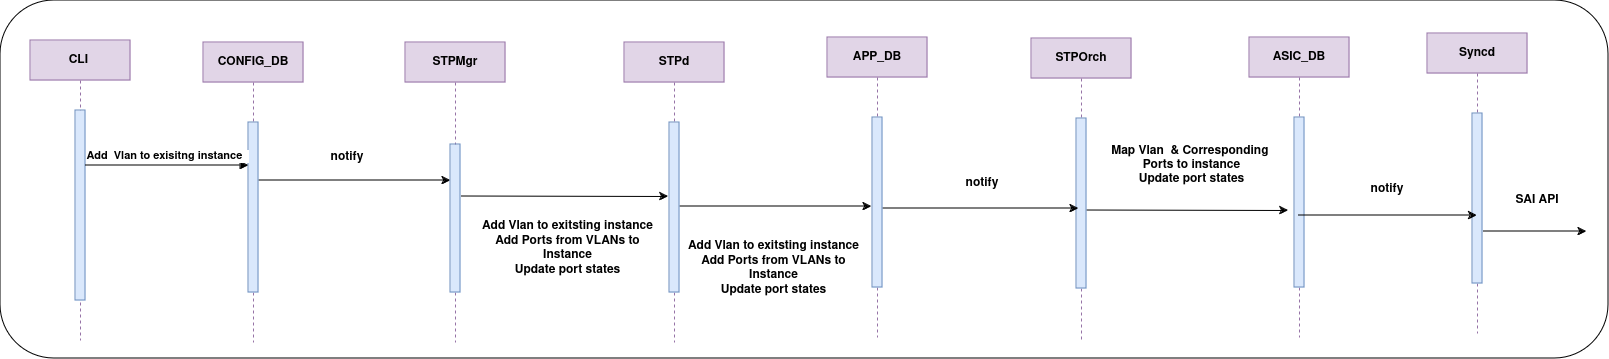

The diagram above was exported from draw.io. Its source (the exported page's mxGraphModel, read from the mxfile embedded in the PNG):
<mxGraphModel dx="2004" dy="795" grid="0" gridSize="10" guides="1" tooltips="1" connect="1" arrows="1" fold="1" page="0" pageScale="1" pageWidth="850" pageHeight="1100" math="0" shadow="0">
  <root>
    <mxCell id="0" />
    <mxCell id="1" parent="0" />
    <mxCell id="T3iN0lJJHXyKX2v5zcJj-1" value="" style="rounded=1;whiteSpace=wrap;html=1;" parent="1" vertex="1">
      <mxGeometry x="-110" width="1608" height="358" as="geometry" />
    </mxCell>
    <mxCell id="aM9ryv3xv72pqoxQDRHE-1" value="CLI&amp;nbsp;" style="shape=umlLifeline;perimeter=lifelinePerimeter;whiteSpace=wrap;html=1;container=0;dropTarget=0;collapsible=0;recursiveResize=0;outlineConnect=0;portConstraint=eastwest;newEdgeStyle={&quot;edgeStyle&quot;:&quot;elbowEdgeStyle&quot;,&quot;elbow&quot;:&quot;vertical&quot;,&quot;curved&quot;:0,&quot;rounded&quot;:0};fillColor=#e1d5e7;strokeColor=#9673a6;fontStyle=1" parent="1" vertex="1">
      <mxGeometry x="-80" y="40" width="100" height="300" as="geometry" />
    </mxCell>
    <mxCell id="aM9ryv3xv72pqoxQDRHE-2" value="" style="html=1;points=[];perimeter=orthogonalPerimeter;outlineConnect=0;targetShapes=umlLifeline;portConstraint=eastwest;newEdgeStyle={&quot;edgeStyle&quot;:&quot;elbowEdgeStyle&quot;,&quot;elbow&quot;:&quot;vertical&quot;,&quot;curved&quot;:0,&quot;rounded&quot;:0};fillColor=#dae8fc;strokeColor=#6c8ebf;fontStyle=1" parent="aM9ryv3xv72pqoxQDRHE-1" vertex="1">
      <mxGeometry x="45" y="70" width="10" height="190" as="geometry" />
    </mxCell>
    <mxCell id="v-JBTMWoUNpmtQOUg9rP-12" style="edgeStyle=elbowEdgeStyle;rounded=0;orthogonalLoop=1;jettySize=auto;html=1;elbow=vertical;curved=0;fontStyle=1" parent="1" source="aM9ryv3xv72pqoxQDRHE-5" target="v-JBTMWoUNpmtQOUg9rP-3" edge="1">
      <mxGeometry relative="1" as="geometry">
        <Array as="points">
          <mxPoint x="220" y="180" />
          <mxPoint x="239" y="216" />
          <mxPoint x="353" y="166" />
        </Array>
      </mxGeometry>
    </mxCell>
    <mxCell id="aM9ryv3xv72pqoxQDRHE-5" value="CONFIG_DB" style="shape=umlLifeline;perimeter=lifelinePerimeter;whiteSpace=wrap;html=1;container=0;dropTarget=0;collapsible=0;recursiveResize=0;outlineConnect=0;portConstraint=eastwest;newEdgeStyle={&quot;edgeStyle&quot;:&quot;elbowEdgeStyle&quot;,&quot;elbow&quot;:&quot;vertical&quot;,&quot;curved&quot;:0,&quot;rounded&quot;:0};fillColor=#e1d5e7;strokeColor=#9673a6;fontStyle=1" parent="1" vertex="1">
      <mxGeometry x="93" y="42" width="100" height="300" as="geometry" />
    </mxCell>
    <mxCell id="aM9ryv3xv72pqoxQDRHE-6" value="" style="html=1;points=[];perimeter=orthogonalPerimeter;outlineConnect=0;targetShapes=umlLifeline;portConstraint=eastwest;newEdgeStyle={&quot;edgeStyle&quot;:&quot;elbowEdgeStyle&quot;,&quot;elbow&quot;:&quot;vertical&quot;,&quot;curved&quot;:0,&quot;rounded&quot;:0};fillColor=#dae8fc;strokeColor=#6c8ebf;fontStyle=1" parent="aM9ryv3xv72pqoxQDRHE-5" vertex="1">
      <mxGeometry x="45" y="80" width="10" height="170" as="geometry" />
    </mxCell>
    <mxCell id="aM9ryv3xv72pqoxQDRHE-7" value="&lt;div&gt;Add&amp;nbsp; Vlan to exisitng instance&amp;nbsp;&amp;nbsp;&lt;/div&gt;" style="html=1;verticalAlign=bottom;endArrow=block;edgeStyle=elbowEdgeStyle;elbow=horizontal;curved=0;rounded=0;fontStyle=1" parent="1" source="aM9ryv3xv72pqoxQDRHE-2" target="aM9ryv3xv72pqoxQDRHE-6" edge="1">
      <mxGeometry x="0.0041" relative="1" as="geometry">
        <mxPoint x="195" y="130" as="sourcePoint" />
        <Array as="points">
          <mxPoint x="58" y="165" />
          <mxPoint x="180" y="120" />
        </Array>
        <mxPoint as="offset" />
      </mxGeometry>
    </mxCell>
    <mxCell id="SkGAOKywYdpLKiFTH_5G-7" style="edgeStyle=elbowEdgeStyle;rounded=0;orthogonalLoop=1;jettySize=auto;html=1;elbow=vertical;curved=0;fontStyle=1" parent="1" edge="1">
      <mxGeometry relative="1" as="geometry">
        <mxPoint x="350.5" y="195.5" as="sourcePoint" />
        <mxPoint x="558" y="196" as="targetPoint" />
      </mxGeometry>
    </mxCell>
    <mxCell id="v-JBTMWoUNpmtQOUg9rP-2" value="STPMgr" style="shape=umlLifeline;perimeter=lifelinePerimeter;whiteSpace=wrap;html=1;container=0;dropTarget=0;collapsible=0;recursiveResize=0;outlineConnect=0;portConstraint=eastwest;newEdgeStyle={&quot;edgeStyle&quot;:&quot;elbowEdgeStyle&quot;,&quot;elbow&quot;:&quot;vertical&quot;,&quot;curved&quot;:0,&quot;rounded&quot;:0};fillColor=#e1d5e7;strokeColor=#9673a6;fontStyle=1" parent="1" vertex="1">
      <mxGeometry x="295" y="42" width="100" height="300" as="geometry" />
    </mxCell>
    <mxCell id="v-JBTMWoUNpmtQOUg9rP-3" value="" style="html=1;points=[];perimeter=orthogonalPerimeter;outlineConnect=0;targetShapes=umlLifeline;portConstraint=eastwest;newEdgeStyle={&quot;edgeStyle&quot;:&quot;elbowEdgeStyle&quot;,&quot;elbow&quot;:&quot;vertical&quot;,&quot;curved&quot;:0,&quot;rounded&quot;:0};fillColor=#dae8fc;strokeColor=#6c8ebf;fontStyle=1" parent="v-JBTMWoUNpmtQOUg9rP-2" vertex="1">
      <mxGeometry x="45" y="102" width="10" height="148" as="geometry" />
    </mxCell>
    <mxCell id="v-JBTMWoUNpmtQOUg9rP-18" style="edgeStyle=elbowEdgeStyle;rounded=0;orthogonalLoop=1;jettySize=auto;html=1;elbow=vertical;curved=0;fontStyle=1" parent="1" source="v-JBTMWoUNpmtQOUg9rP-4" edge="1">
      <mxGeometry relative="1" as="geometry">
        <mxPoint x="761" y="206" as="targetPoint" />
      </mxGeometry>
    </mxCell>
    <mxCell id="v-JBTMWoUNpmtQOUg9rP-4" value="STPd" style="shape=umlLifeline;perimeter=lifelinePerimeter;whiteSpace=wrap;html=1;container=0;dropTarget=0;collapsible=0;recursiveResize=0;outlineConnect=0;portConstraint=eastwest;newEdgeStyle={&quot;edgeStyle&quot;:&quot;elbowEdgeStyle&quot;,&quot;elbow&quot;:&quot;vertical&quot;,&quot;curved&quot;:0,&quot;rounded&quot;:0};fillColor=#e1d5e7;strokeColor=#9673a6;fontStyle=1" parent="1" vertex="1">
      <mxGeometry x="514" y="42" width="100" height="300" as="geometry" />
    </mxCell>
    <mxCell id="v-JBTMWoUNpmtQOUg9rP-5" value="" style="html=1;points=[];perimeter=orthogonalPerimeter;outlineConnect=0;targetShapes=umlLifeline;portConstraint=eastwest;newEdgeStyle={&quot;edgeStyle&quot;:&quot;elbowEdgeStyle&quot;,&quot;elbow&quot;:&quot;vertical&quot;,&quot;curved&quot;:0,&quot;rounded&quot;:0};fillColor=#dae8fc;strokeColor=#6c8ebf;fontStyle=1" parent="v-JBTMWoUNpmtQOUg9rP-4" vertex="1">
      <mxGeometry x="45" y="80" width="10" height="170" as="geometry" />
    </mxCell>
    <mxCell id="v-JBTMWoUNpmtQOUg9rP-20" style="edgeStyle=elbowEdgeStyle;rounded=0;orthogonalLoop=1;jettySize=auto;html=1;elbow=vertical;curved=0;fontStyle=1" parent="1" edge="1">
      <mxGeometry relative="1" as="geometry">
        <mxPoint x="972" y="209.5" as="sourcePoint" />
        <mxPoint x="1178" y="209.5" as="targetPoint" />
      </mxGeometry>
    </mxCell>
    <mxCell id="v-JBTMWoUNpmtQOUg9rP-6" value="STPOrch" style="shape=umlLifeline;perimeter=lifelinePerimeter;whiteSpace=wrap;html=1;container=0;dropTarget=0;collapsible=0;recursiveResize=0;outlineConnect=0;portConstraint=eastwest;newEdgeStyle={&quot;edgeStyle&quot;:&quot;elbowEdgeStyle&quot;,&quot;elbow&quot;:&quot;vertical&quot;,&quot;curved&quot;:0,&quot;rounded&quot;:0};fillColor=#e1d5e7;strokeColor=#9673a6;fontStyle=1" parent="1" vertex="1">
      <mxGeometry x="921" y="38" width="100" height="302" as="geometry" />
    </mxCell>
    <mxCell id="v-JBTMWoUNpmtQOUg9rP-7" value="" style="html=1;points=[];perimeter=orthogonalPerimeter;outlineConnect=0;targetShapes=umlLifeline;portConstraint=eastwest;newEdgeStyle={&quot;edgeStyle&quot;:&quot;elbowEdgeStyle&quot;,&quot;elbow&quot;:&quot;vertical&quot;,&quot;curved&quot;:0,&quot;rounded&quot;:0};fillColor=#dae8fc;strokeColor=#6c8ebf;fontStyle=1" parent="v-JBTMWoUNpmtQOUg9rP-6" vertex="1">
      <mxGeometry x="45" y="80" width="10" height="170" as="geometry" />
    </mxCell>
    <mxCell id="v-JBTMWoUNpmtQOUg9rP-8" value="ASIC_DB" style="shape=umlLifeline;perimeter=lifelinePerimeter;whiteSpace=wrap;html=1;container=0;dropTarget=0;collapsible=0;recursiveResize=0;outlineConnect=0;portConstraint=eastwest;newEdgeStyle={&quot;edgeStyle&quot;:&quot;elbowEdgeStyle&quot;,&quot;elbow&quot;:&quot;vertical&quot;,&quot;curved&quot;:0,&quot;rounded&quot;:0};fillColor=#e1d5e7;strokeColor=#9673a6;fontStyle=1" parent="1" vertex="1">
      <mxGeometry x="1139" y="37" width="100" height="300" as="geometry" />
    </mxCell>
    <mxCell id="v-JBTMWoUNpmtQOUg9rP-9" value="" style="html=1;points=[];perimeter=orthogonalPerimeter;outlineConnect=0;targetShapes=umlLifeline;portConstraint=eastwest;newEdgeStyle={&quot;edgeStyle&quot;:&quot;elbowEdgeStyle&quot;,&quot;elbow&quot;:&quot;vertical&quot;,&quot;curved&quot;:0,&quot;rounded&quot;:0};fillColor=#dae8fc;strokeColor=#6c8ebf;fontStyle=1" parent="v-JBTMWoUNpmtQOUg9rP-8" vertex="1">
      <mxGeometry x="45" y="80" width="10" height="170" as="geometry" />
    </mxCell>
    <mxCell id="v-JBTMWoUNpmtQOUg9rP-14" value="notify" style="text;html=1;align=center;verticalAlign=middle;whiteSpace=wrap;rounded=0;fontStyle=1" parent="1" vertex="1">
      <mxGeometry x="207" y="142" width="60" height="30" as="geometry" />
    </mxCell>
    <mxCell id="SkGAOKywYdpLKiFTH_5G-3" value="notify" style="text;html=1;align=center;verticalAlign=middle;whiteSpace=wrap;rounded=0;fontStyle=1" parent="1" vertex="1">
      <mxGeometry x="842" y="168" width="60" height="30" as="geometry" />
    </mxCell>
    <mxCell id="SkGAOKywYdpLKiFTH_5G-8" value="&lt;div&gt;Add Vlan to exitsting instance&lt;/div&gt;&lt;div&gt;Add Ports from VLANs to Instance &lt;br&gt;&lt;/div&gt;&lt;div&gt;Update port states&lt;/div&gt;" style="text;html=1;align=center;verticalAlign=middle;whiteSpace=wrap;rounded=0;fontStyle=1" parent="1" vertex="1">
      <mxGeometry x="365" y="211" width="185" height="74" as="geometry" />
    </mxCell>
    <mxCell id="aAqUEe0bcrFzM_OqmJ5J-1" value="&lt;div&gt;Map Vlan&amp;nbsp; &amp;amp; Corresponding&amp;nbsp; Ports to instance &lt;br&gt;&lt;/div&gt;&lt;div&gt;Update port states&lt;/div&gt;" style="text;html=1;align=center;verticalAlign=middle;whiteSpace=wrap;rounded=0;fontStyle=1" parent="1" vertex="1">
      <mxGeometry x="989" y="128" width="185" height="74" as="geometry" />
    </mxCell>
    <mxCell id="lig-TitKM-E4sAJjsh3d-5" style="edgeStyle=elbowEdgeStyle;rounded=0;orthogonalLoop=1;jettySize=auto;html=1;elbow=vertical;curved=0;fontStyle=1" parent="1" edge="1">
      <mxGeometry relative="1" as="geometry">
        <mxPoint x="968" y="208" as="targetPoint" />
        <mxPoint x="771" y="208" as="sourcePoint" />
      </mxGeometry>
    </mxCell>
    <mxCell id="t__Fsg53SQoZYX-ZHnmL-1" value="APP_DB" style="shape=umlLifeline;perimeter=lifelinePerimeter;whiteSpace=wrap;html=1;container=0;dropTarget=0;collapsible=0;recursiveResize=0;outlineConnect=0;portConstraint=eastwest;newEdgeStyle={&quot;edgeStyle&quot;:&quot;elbowEdgeStyle&quot;,&quot;elbow&quot;:&quot;vertical&quot;,&quot;curved&quot;:0,&quot;rounded&quot;:0};fillColor=#e1d5e7;strokeColor=#9673a6;fontStyle=1" parent="1" vertex="1">
      <mxGeometry x="717" y="37" width="100" height="300" as="geometry" />
    </mxCell>
    <mxCell id="t__Fsg53SQoZYX-ZHnmL-2" value="" style="html=1;points=[];perimeter=orthogonalPerimeter;outlineConnect=0;targetShapes=umlLifeline;portConstraint=eastwest;newEdgeStyle={&quot;edgeStyle&quot;:&quot;elbowEdgeStyle&quot;,&quot;elbow&quot;:&quot;vertical&quot;,&quot;curved&quot;:0,&quot;rounded&quot;:0};fillColor=#dae8fc;strokeColor=#6c8ebf;fontStyle=1" parent="t__Fsg53SQoZYX-ZHnmL-1" vertex="1">
      <mxGeometry x="45" y="80" width="10" height="170" as="geometry" />
    </mxCell>
    <mxCell id="t__Fsg53SQoZYX-ZHnmL-3" value="Syncd" style="shape=umlLifeline;perimeter=lifelinePerimeter;whiteSpace=wrap;html=1;container=0;dropTarget=0;collapsible=0;recursiveResize=0;outlineConnect=0;portConstraint=eastwest;newEdgeStyle={&quot;edgeStyle&quot;:&quot;elbowEdgeStyle&quot;,&quot;elbow&quot;:&quot;vertical&quot;,&quot;curved&quot;:0,&quot;rounded&quot;:0};fillColor=#e1d5e7;strokeColor=#9673a6;fontStyle=1" parent="1" vertex="1">
      <mxGeometry x="1317" y="33" width="100" height="300" as="geometry" />
    </mxCell>
    <mxCell id="t__Fsg53SQoZYX-ZHnmL-4" value="" style="html=1;points=[];perimeter=orthogonalPerimeter;outlineConnect=0;targetShapes=umlLifeline;portConstraint=eastwest;newEdgeStyle={&quot;edgeStyle&quot;:&quot;elbowEdgeStyle&quot;,&quot;elbow&quot;:&quot;vertical&quot;,&quot;curved&quot;:0,&quot;rounded&quot;:0};fillColor=#dae8fc;strokeColor=#6c8ebf;fontStyle=1" parent="t__Fsg53SQoZYX-ZHnmL-3" vertex="1">
      <mxGeometry x="45" y="80" width="10" height="170" as="geometry" />
    </mxCell>
    <mxCell id="t__Fsg53SQoZYX-ZHnmL-5" style="edgeStyle=elbowEdgeStyle;rounded=0;orthogonalLoop=1;jettySize=auto;html=1;elbow=vertical;curved=0;fontStyle=1" parent="1" target="t__Fsg53SQoZYX-ZHnmL-3" edge="1">
      <mxGeometry relative="1" as="geometry">
        <mxPoint x="1188" y="215" as="sourcePoint" />
        <mxPoint x="1394" y="215" as="targetPoint" />
      </mxGeometry>
    </mxCell>
    <mxCell id="t__Fsg53SQoZYX-ZHnmL-6" value="notify" style="text;html=1;align=center;verticalAlign=middle;whiteSpace=wrap;rounded=0;fontStyle=1" parent="1" vertex="1">
      <mxGeometry x="1247" y="174" width="60" height="30" as="geometry" />
    </mxCell>
    <mxCell id="t__Fsg53SQoZYX-ZHnmL-7" style="edgeStyle=elbowEdgeStyle;rounded=0;orthogonalLoop=1;jettySize=auto;html=1;elbow=vertical;curved=0;fontStyle=1" parent="1" edge="1">
      <mxGeometry relative="1" as="geometry">
        <mxPoint x="1373" y="231" as="sourcePoint" />
        <mxPoint x="1476" y="231" as="targetPoint" />
      </mxGeometry>
    </mxCell>
    <mxCell id="t__Fsg53SQoZYX-ZHnmL-8" value="SAI API" style="text;html=1;align=center;verticalAlign=middle;whiteSpace=wrap;rounded=0;fontStyle=1" parent="1" vertex="1">
      <mxGeometry x="1397" y="185" width="60" height="30" as="geometry" />
    </mxCell>
    <mxCell id="N9eRTka-zgY55A7TohKL-1" value="&lt;div&gt;Add Vlan to exitsting instance&lt;/div&gt;&lt;div&gt;Add Ports from VLANs to Instance &lt;br&gt;&lt;/div&gt;&lt;div&gt;Update port states&lt;/div&gt;" style="text;html=1;align=center;verticalAlign=middle;whiteSpace=wrap;rounded=0;fontStyle=1" vertex="1" parent="1">
      <mxGeometry x="571" y="231" width="185" height="74" as="geometry" />
    </mxCell>
  </root>
</mxGraphModel>